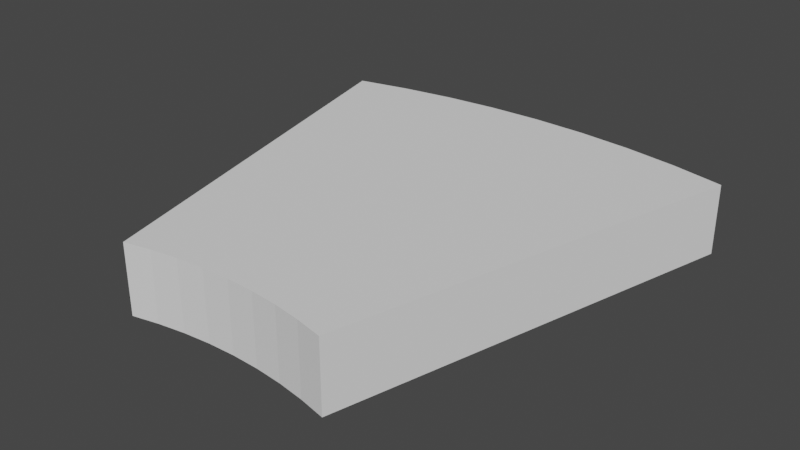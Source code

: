 # Source: operative_mesh.blend  (saved by Blender 3.3.6; exported with 4.5.12 LTS)
import bpy
from mathutils import Matrix  # noqa: F401  (used for matrix-valued properties, if any)

bpy.ops.wm.read_factory_settings(use_empty=True)
scene = bpy.context.scene
scene.name = 'Scene'

# ---- collections
col_collection = bpy.data.collections.new('Collection'); scene.collection.children.link(col_collection)

# ---- world
world_world = bpy.data.worlds.new('World'); scene.world = world_world
world_world.use_nodes = True; world_world.node_tree.nodes.clear()
_N = world_world.node_tree.nodes; _L = world_world.node_tree.links
n0 = _N.new('ShaderNodeOutputWorld'); n0.name = 'World Output'; n0.location = (300, 300)
n1 = _N.new('ShaderNodeBackground'); n1.name = 'Background'; n1.location = (10, 300)
n1.inputs[0].default_value = (0.05088, 0.05088, 0.05088, 1.0)
_L.new(n1.outputs[0], n0.inputs[0])
n0.is_active_output = True
world_world.color = (0.05088, 0.05088, 0.05088)
world_world.use_sun_shadow = False
world_world.sun_shadow_jitter_overblur = 0.0

# ---- meshes
me_circle = bpy.data.meshes.new('Circle')
me_circle.from_pydata([(0.0, 1.0, 0.0), (-0.06279, 0.998, 0.0), (-0.1253, 0.9921, 0.0), (-0.1874, 0.9823, 0.0), (-0.2487, 0.9686, 0.0), (0.2487, 0.9686, 0.0), (0.1874, 0.9823, 0.0), (0.1253, 0.9921, 0.0), (0.06279, 0.998, 0.0), (5.069e-10, 0.508, 0.0), (-0.0319, 0.507, 0.0), (-0.06367, 0.504, 0.0), (-0.09519, 0.499, 0.0), (-0.1263, 0.4921, 0.0), (0.0319, 0.507, 0.08113), (0.06367, 0.504, 0.08113), (0.1263, 0.4921, 0.08113), (0.09519, 0.499, 0.08113), (-0.1263, 0.4921, 0.08113), (-0.09519, 0.499, 0.08113), (-0.06367, 0.504, 0.08113), (5.069e-10, 0.508, 0.08113), (-0.0319, 0.507, 0.08113), (0.06279, 0.998, 0.08113), (0.1253, 0.9921, 0.08113), (0.2487, 0.9686, 0.08113), (0.1874, 0.9823, 0.08113), (-0.2487, 0.9686, 0.08113), (-0.1874, 0.9823, 0.08113), (-0.1253, 0.9921, 0.08113), (0.0, 1.0, 0.08113), (-0.06279, 0.998, 0.08113), (0.1263, 0.4921, 0.0), (0.09519, 0.499, 0.0), (0.06367, 0.504, 0.0), (0.0319, 0.507, 0.0)], [], [(2, 11, 10, 1), (3, 12, 11, 2), (4, 13, 12, 3), (1, 0, 30, 31), (6, 5, 25, 26), (13, 4, 27, 18), (12, 13, 18, 19), (5, 32, 16, 25), (35, 9, 21, 14), (11, 12, 19, 20), (34, 35, 14, 15), (10, 11, 20, 22), (33, 34, 15, 17), (9, 10, 22, 21), (32, 33, 17, 16), (4, 3, 28, 27), (0, 8, 23, 30), (3, 2, 29, 28), (8, 7, 24, 23), (2, 1, 31, 29), (7, 6, 26, 24), (31, 30, 21, 22), (6, 33, 32, 5), (30, 23, 14, 21), (7, 34, 33, 6), (23, 24, 15, 14), (8, 35, 34, 7), (24, 26, 17, 15), (0, 9, 35, 8), (26, 25, 16, 17), (27, 28, 19, 18), (28, 29, 20, 19), (29, 31, 22, 20), (1, 10, 9, 0)])
_uv = me_circle.uv_layers.new(name='UVMap')
_uv.uv.foreach_set('vector', [0.0, 0.0, 0.0, 0.0, 0.0, 0.0, 0.0, 0.0, 0.0, 0.0, 0.0, 0.0, 0.0, 0.0, 0.0, 0.0, 0.0, 0.0, 0.0, 0.0, 0.0, 0.0, 0.0, 0.0, 0.0, 0.0, 0.0, 0.0, 0.0, 0.0, 0.0, 0.0, 0.0, 0.0, 0.0, 0.0, 0.0, 0.0, 0.0, 0.0, 0.0, 0.0, 0.0, 0.0, 0.0, 0.0, 0.0, 0.0, 0.0, 0.0, 0.0, 0.0, 0.0, 0.0, 0.0, 0.0, 0.0, 0.0, 0.0, 0.0, 0.0, 0.0, 0.0, 0.0, 0.0, 0.0, 0.0, 0.0, 0.0, 0.0, 0.0, 0.0, 0.0, 0.0, 0.0, 0.0, 0.0, 0.0, 0.0, 0.0, 0.0, 0.0, 0.0, 0.0, 0.0, 0.0, 0.0, 0.0, 0.0, 0.0, 0.0, 0.0, 0.0, 0.0, 0.0, 0.0, 0.0, 0.0, 0.0, 0.0, 0.0, 0.0, 0.0, 0.0, 0.0, 0.0, 0.0, 0.0, 0.0, 0.0, 0.0, 0.0, 0.0, 0.0, 0.0, 0.0, 0.0, 0.0, 0.0, 0.0, 0.0, 0.0, 0.0, 0.0, 0.0, 0.0, 0.0, 0.0, 0.0, 0.0, 0.0, 0.0, 0.0, 0.0, 0.0, 0.0, 0.0, 0.0, 0.0, 0.0, 0.0, 0.0, 0.0, 0.0, 0.0, 0.0, 0.0, 0.0, 0.0, 0.0, 0.0, 0.0, 0.0, 0.0, 0.0, 0.0, 0.0, 0.0, 0.0, 0.0, 0.0, 0.0, 0.0, 0.0, 0.0, 0.0, 0.0, 0.0, 0.0, 0.0, 0.0, 0.0, 0.0, 0.0, 0.0, 0.0, 0.0, 0.0, 0.0, 0.0, 0.0, 0.0, 0.0, 0.0, 0.0, 0.0, 0.0, 0.0, 0.0, 0.0, 0.0, 0.0, 0.0, 0.0, 0.0, 0.0, 0.0, 0.0, 0.0, 0.0, 0.0, 0.0, 0.0, 0.0, 0.0, 0.0, 0.0, 0.0, 0.0, 0.0, 0.0, 0.0, 0.0, 0.0, 0.0, 0.0, 0.0, 0.0, 0.0, 0.0, 0.0, 0.0, 0.0, 0.0, 0.0, 0.0, 0.0, 0.0, 0.0, 0.0, 0.0, 0.0, 0.0, 0.0, 0.0, 0.0, 0.0, 0.0, 0.0, 0.0, 0.0, 0.0, 0.0, 0.0, 0.0, 0.0, 0.0, 0.0, 0.0, 0.0, 0.0, 0.0, 0.0, 0.0, 0.0, 0.0, 0.0, 0.0, 0.0, 0.0, 0.0, 0.0, 0.0, 0.0, 0.0, 0.0, 0.0, 0.0, 0.0, 0.0, 0.0, 0.0])
me_circle.update()

# ---- objects
ob_circle = bpy.data.objects.new('Circle', me_circle)

# ---- transforms, parenting, visibility, modifiers, constraints
ob_circle.location = (0.0, 0.0, 0.0)

# ---- collection membership
col_collection.objects.link(ob_circle)

# ---- scene / render settings (as saved in the file)
scene.frame_start = 1; scene.frame_end = 250; scene.frame_set(1)
scene.render.engine = 'BLENDER_EEVEE_NEXT'
scene.cycles.sampling_pattern = 'TABULATED_SOBOL'
scene.cycles.use_light_tree = False
scene.view_settings.view_transform = 'Filmic'
bpy.context.view_layer.update()

# ---- added for rendering (the .blend has no active camera and no usable light): camera, sun
cam_auto = bpy.data.cameras.new('AutoCamera')
cam_auto.lens = 50.0
cam_auto.sensor_width = 36.0
cam_auto.clip_end = 1000.0
ob_auto_camera = bpy.data.objects.new('AutoCamera', cam_auto)
scene.collection.objects.link(ob_auto_camera)
ob_auto_camera.location = (0.662021, -0.0483969, 0.570183)
ob_auto_camera.rotation_euler = (1.09748, -7.21219e-08, 0.694738)
scene.camera = ob_auto_camera
light_auto_sun = bpy.data.lights.new('AutoSun', 'SUN')
light_auto_sun.energy = 3.0
light_auto_sun.angle = 0.0523599
ob_auto_sun = bpy.data.objects.new('AutoSun', light_auto_sun)
scene.collection.objects.link(ob_auto_sun)
ob_auto_sun.rotation_euler = (0.872665, 0.174533, 0.523599)
bpy.context.view_layer.update()
